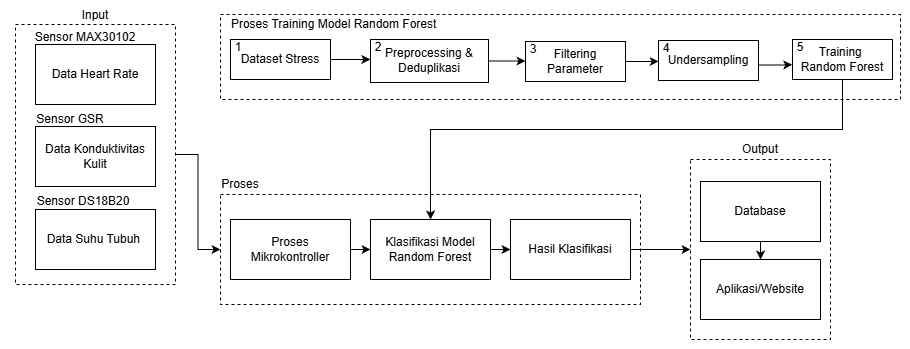

The diagram above was exported from draw.io. Its source (the exported page's mxGraphModel, read from the mxfile embedded in the PNG):
<mxGraphModel dx="1301" dy="648" grid="1" gridSize="10" guides="1" tooltips="1" connect="1" arrows="1" fold="1" page="1" pageScale="1" pageWidth="1169" pageHeight="827" math="0" shadow="0">
  <root>
    <mxCell id="0" />
    <mxCell id="1" parent="0" />
    <mxCell id="Mak8vtmeBBiipkGAvlLq-40" value="" style="rounded=0;whiteSpace=wrap;html=1;strokeColor=none;fillColor=none;" parent="1" vertex="1">
      <mxGeometry x="140" y="71" width="910" height="349" as="geometry" />
    </mxCell>
    <mxCell id="Mak8vtmeBBiipkGAvlLq-26" value="" style="rounded=0;whiteSpace=wrap;html=1;fillColor=none;dashed=1;" parent="1" vertex="1">
      <mxGeometry x="830" y="230" width="140" height="180" as="geometry" />
    </mxCell>
    <mxCell id="Mak8vtmeBBiipkGAvlLq-25" value="" style="rounded=0;whiteSpace=wrap;html=1;fillColor=none;dashed=1;" parent="1" vertex="1">
      <mxGeometry x="360" y="265" width="420" height="110" as="geometry" />
    </mxCell>
    <mxCell id="Mak8vtmeBBiipkGAvlLq-19" value="" style="rounded=0;whiteSpace=wrap;html=1;fillColor=none;dashed=1;" parent="1" vertex="1">
      <mxGeometry x="360" y="85" width="680" height="85" as="geometry" />
    </mxCell>
    <mxCell id="Mak8vtmeBBiipkGAvlLq-37" style="edgeStyle=orthogonalEdgeStyle;rounded=0;orthogonalLoop=1;jettySize=auto;html=1;exitX=1;exitY=0.5;exitDx=0;exitDy=0;entryX=0;entryY=0.5;entryDx=0;entryDy=0;" parent="1" source="Mak8vtmeBBiipkGAvlLq-7" target="Mak8vtmeBBiipkGAvlLq-25" edge="1">
      <mxGeometry relative="1" as="geometry" />
    </mxCell>
    <mxCell id="Mak8vtmeBBiipkGAvlLq-7" value="" style="rounded=0;whiteSpace=wrap;html=1;fillColor=none;dashed=1;" parent="1" vertex="1">
      <mxGeometry x="155" y="95" width="160" height="260" as="geometry" />
    </mxCell>
    <mxCell id="Mak8vtmeBBiipkGAvlLq-1" value="Data Heart Rate" style="rounded=0;whiteSpace=wrap;html=1;" parent="1" vertex="1">
      <mxGeometry x="175" y="115" width="120" height="60" as="geometry" />
    </mxCell>
    <mxCell id="Mak8vtmeBBiipkGAvlLq-2" value="Data Konduktivitas Kulit" style="rounded=0;whiteSpace=wrap;html=1;" parent="1" vertex="1">
      <mxGeometry x="175" y="197" width="120" height="60" as="geometry" />
    </mxCell>
    <mxCell id="Mak8vtmeBBiipkGAvlLq-3" value="Data Suhu Tubuh&amp;nbsp;" style="rounded=0;whiteSpace=wrap;html=1;" parent="1" vertex="1">
      <mxGeometry x="175" y="280" width="120" height="60" as="geometry" />
    </mxCell>
    <mxCell id="Mak8vtmeBBiipkGAvlLq-4" value="Sensor MAX30102" style="text;html=1;align=center;verticalAlign=middle;whiteSpace=wrap;rounded=0;" parent="1" vertex="1">
      <mxGeometry x="165" y="93" width="120" height="30" as="geometry" />
    </mxCell>
    <mxCell id="Mak8vtmeBBiipkGAvlLq-5" value="Sensor GSR" style="text;html=1;align=center;verticalAlign=middle;whiteSpace=wrap;rounded=0;" parent="1" vertex="1">
      <mxGeometry x="150" y="175" width="120" height="30" as="geometry" />
    </mxCell>
    <mxCell id="Mak8vtmeBBiipkGAvlLq-6" value="Sensor DS18B20" style="text;html=1;align=center;verticalAlign=middle;whiteSpace=wrap;rounded=0;" parent="1" vertex="1">
      <mxGeometry x="163" y="257" width="120" height="30" as="geometry" />
    </mxCell>
    <mxCell id="Mak8vtmeBBiipkGAvlLq-8" value="Input" style="text;html=1;align=center;verticalAlign=middle;whiteSpace=wrap;rounded=0;" parent="1" vertex="1">
      <mxGeometry x="175" y="71" width="120" height="30" as="geometry" />
    </mxCell>
    <mxCell id="Mak8vtmeBBiipkGAvlLq-33" style="edgeStyle=orthogonalEdgeStyle;rounded=0;orthogonalLoop=1;jettySize=auto;html=1;exitX=1;exitY=0.5;exitDx=0;exitDy=0;" parent="1" source="Mak8vtmeBBiipkGAvlLq-20" target="Mak8vtmeBBiipkGAvlLq-21" edge="1">
      <mxGeometry relative="1" as="geometry" />
    </mxCell>
    <mxCell id="Mak8vtmeBBiipkGAvlLq-20" value="Proses Mikrokontroller" style="rounded=0;whiteSpace=wrap;html=1;" parent="1" vertex="1">
      <mxGeometry x="370" y="290" width="120" height="60" as="geometry" />
    </mxCell>
    <mxCell id="Mak8vtmeBBiipkGAvlLq-34" style="edgeStyle=orthogonalEdgeStyle;rounded=0;orthogonalLoop=1;jettySize=auto;html=1;exitX=1;exitY=0.5;exitDx=0;exitDy=0;" parent="1" source="Mak8vtmeBBiipkGAvlLq-21" target="Mak8vtmeBBiipkGAvlLq-22" edge="1">
      <mxGeometry relative="1" as="geometry" />
    </mxCell>
    <mxCell id="Mak8vtmeBBiipkGAvlLq-21" value="Klasifikasi Model Random Forest" style="rounded=0;whiteSpace=wrap;html=1;" parent="1" vertex="1">
      <mxGeometry x="510" y="290" width="120" height="60" as="geometry" />
    </mxCell>
    <mxCell id="Mak8vtmeBBiipkGAvlLq-35" style="edgeStyle=orthogonalEdgeStyle;rounded=0;orthogonalLoop=1;jettySize=auto;html=1;exitX=1;exitY=0.5;exitDx=0;exitDy=0;entryX=0;entryY=0.5;entryDx=0;entryDy=0;" parent="1" source="Mak8vtmeBBiipkGAvlLq-22" target="Mak8vtmeBBiipkGAvlLq-26" edge="1">
      <mxGeometry relative="1" as="geometry" />
    </mxCell>
    <mxCell id="Mak8vtmeBBiipkGAvlLq-22" value="Hasil Klasifikasi" style="rounded=0;whiteSpace=wrap;html=1;" parent="1" vertex="1">
      <mxGeometry x="650" y="290" width="120" height="60" as="geometry" />
    </mxCell>
    <mxCell id="Mak8vtmeBBiipkGAvlLq-36" style="edgeStyle=orthogonalEdgeStyle;rounded=0;orthogonalLoop=1;jettySize=auto;html=1;exitX=0.5;exitY=1;exitDx=0;exitDy=0;" parent="1" source="Mak8vtmeBBiipkGAvlLq-23" target="Mak8vtmeBBiipkGAvlLq-24" edge="1">
      <mxGeometry relative="1" as="geometry" />
    </mxCell>
    <mxCell id="Mak8vtmeBBiipkGAvlLq-23" value="Database" style="rounded=0;whiteSpace=wrap;html=1;" parent="1" vertex="1">
      <mxGeometry x="840" y="252" width="120" height="60" as="geometry" />
    </mxCell>
    <mxCell id="Mak8vtmeBBiipkGAvlLq-24" value="Aplikasi/Website" style="rounded=0;whiteSpace=wrap;html=1;" parent="1" vertex="1">
      <mxGeometry x="840" y="330" width="120" height="60" as="geometry" />
    </mxCell>
    <mxCell id="Mak8vtmeBBiipkGAvlLq-27" value="Proses" style="text;html=1;align=center;verticalAlign=middle;whiteSpace=wrap;rounded=0;" parent="1" vertex="1">
      <mxGeometry x="320" y="240" width="120" height="30" as="geometry" />
    </mxCell>
    <mxCell id="Mak8vtmeBBiipkGAvlLq-38" value="Output" style="text;html=1;align=center;verticalAlign=middle;whiteSpace=wrap;rounded=0;" parent="1" vertex="1">
      <mxGeometry x="840" y="205" width="120" height="30" as="geometry" />
    </mxCell>
    <mxCell id="Mak8vtmeBBiipkGAvlLq-39" value="&amp;nbsp;Proses Training Model Random Forest" style="text;html=1;align=center;verticalAlign=middle;whiteSpace=wrap;rounded=0;" parent="1" vertex="1">
      <mxGeometry x="350" y="80" width="244" height="30" as="geometry" />
    </mxCell>
    <mxCell id="QzqO4ApiWMXvA9jJxOJ9-2" value="" style="group" parent="1" connectable="0" vertex="1">
      <mxGeometry x="348" y="103" width="122" height="47" as="geometry" />
    </mxCell>
    <mxCell id="Mak8vtmeBBiipkGAvlLq-9" value="Dataset Stress" style="rounded=0;whiteSpace=wrap;html=1;" parent="QzqO4ApiWMXvA9jJxOJ9-2" vertex="1">
      <mxGeometry x="22" y="7" width="100" height="40" as="geometry" />
    </mxCell>
    <mxCell id="Mak8vtmeBBiipkGAvlLq-28" value="1" style="text;html=1;align=center;verticalAlign=middle;whiteSpace=wrap;rounded=0;" parent="QzqO4ApiWMXvA9jJxOJ9-2" vertex="1">
      <mxGeometry width="60" height="30" as="geometry" />
    </mxCell>
    <mxCell id="QzqO4ApiWMXvA9jJxOJ9-23" value="" style="endArrow=classic;html=1;rounded=0;exitX=1;exitY=0.5;exitDx=0;exitDy=0;entryX=0;entryY=0.5;entryDx=0;entryDy=0;" parent="1" target="QzqO4ApiWMXvA9jJxOJ9-14" edge="1">
      <mxGeometry width="50" height="50" relative="1" as="geometry">
        <mxPoint x="590" y="130" as="sourcePoint" />
        <mxPoint x="501" y="141" as="targetPoint" />
      </mxGeometry>
    </mxCell>
    <mxCell id="WOLIDW3l1R-nRcX-qSnm-2" value="" style="group" parent="1" connectable="0" vertex="1">
      <mxGeometry x="488" y="103" width="140" height="50" as="geometry" />
    </mxCell>
    <mxCell id="QzqO4ApiWMXvA9jJxOJ9-14" value="Preprocessing &amp;amp; Deduplikasi" style="rounded=0;whiteSpace=wrap;html=1;" parent="WOLIDW3l1R-nRcX-qSnm-2" vertex="1">
      <mxGeometry x="22" y="7" width="118" height="43" as="geometry" />
    </mxCell>
    <mxCell id="QzqO4ApiWMXvA9jJxOJ9-15" value="2" style="text;html=1;align=center;verticalAlign=middle;whiteSpace=wrap;rounded=0;" parent="WOLIDW3l1R-nRcX-qSnm-2" vertex="1">
      <mxGeometry width="60" height="30" as="geometry" />
    </mxCell>
    <mxCell id="WOLIDW3l1R-nRcX-qSnm-3" value="" style="group" parent="1" connectable="0" vertex="1">
      <mxGeometry x="643" y="105" width="122" height="47" as="geometry" />
    </mxCell>
    <mxCell id="QzqO4ApiWMXvA9jJxOJ9-17" value="Filtering Parameter" style="rounded=0;whiteSpace=wrap;html=1;" parent="WOLIDW3l1R-nRcX-qSnm-3" vertex="1">
      <mxGeometry x="22" y="7" width="100" height="40" as="geometry" />
    </mxCell>
    <mxCell id="QzqO4ApiWMXvA9jJxOJ9-18" value="3" style="text;html=1;align=center;verticalAlign=middle;whiteSpace=wrap;rounded=0;" parent="WOLIDW3l1R-nRcX-qSnm-3" vertex="1">
      <mxGeometry width="60" height="30" as="geometry" />
    </mxCell>
    <mxCell id="WOLIDW3l1R-nRcX-qSnm-5" value="" style="group" parent="1" connectable="0" vertex="1">
      <mxGeometry x="776" y="104" width="122" height="47" as="geometry" />
    </mxCell>
    <mxCell id="WOLIDW3l1R-nRcX-qSnm-6" value="Undersampling" style="rounded=0;whiteSpace=wrap;html=1;" parent="WOLIDW3l1R-nRcX-qSnm-5" vertex="1">
      <mxGeometry x="22" y="7" width="100" height="40" as="geometry" />
    </mxCell>
    <mxCell id="WOLIDW3l1R-nRcX-qSnm-7" value="4" style="text;html=1;align=center;verticalAlign=middle;whiteSpace=wrap;rounded=0;" parent="WOLIDW3l1R-nRcX-qSnm-5" vertex="1">
      <mxGeometry width="60" height="30" as="geometry" />
    </mxCell>
    <mxCell id="WOLIDW3l1R-nRcX-qSnm-8" style="edgeStyle=orthogonalEdgeStyle;rounded=0;orthogonalLoop=1;jettySize=auto;html=1;exitX=1;exitY=0.5;exitDx=0;exitDy=0;entryX=0.363;entryY=0.922;entryDx=0;entryDy=0;entryPerimeter=0;" parent="1" source="Mak8vtmeBBiipkGAvlLq-9" target="QzqO4ApiWMXvA9jJxOJ9-15" edge="1">
      <mxGeometry relative="1" as="geometry" />
    </mxCell>
    <mxCell id="WOLIDW3l1R-nRcX-qSnm-9" style="edgeStyle=orthogonalEdgeStyle;rounded=0;orthogonalLoop=1;jettySize=auto;html=1;exitX=1;exitY=0.5;exitDx=0;exitDy=0;entryX=0;entryY=0.5;entryDx=0;entryDy=0;" parent="1" source="QzqO4ApiWMXvA9jJxOJ9-14" target="QzqO4ApiWMXvA9jJxOJ9-17" edge="1">
      <mxGeometry relative="1" as="geometry" />
    </mxCell>
    <mxCell id="WOLIDW3l1R-nRcX-qSnm-10" style="edgeStyle=orthogonalEdgeStyle;rounded=0;orthogonalLoop=1;jettySize=auto;html=1;exitX=1;exitY=0.5;exitDx=0;exitDy=0;entryX=0.002;entryY=0.519;entryDx=0;entryDy=0;entryPerimeter=0;" parent="1" source="QzqO4ApiWMXvA9jJxOJ9-17" target="WOLIDW3l1R-nRcX-qSnm-6" edge="1">
      <mxGeometry relative="1" as="geometry">
        <mxPoint x="780" y="130" as="targetPoint" />
      </mxGeometry>
    </mxCell>
    <mxCell id="WOLIDW3l1R-nRcX-qSnm-11" style="edgeStyle=orthogonalEdgeStyle;rounded=0;orthogonalLoop=1;jettySize=auto;html=1;exitX=0.5;exitY=1;exitDx=0;exitDy=0;" parent="1" source="RPQS_BMECmdP21z4FJ2B-3" target="Mak8vtmeBBiipkGAvlLq-21" edge="1">
      <mxGeometry relative="1" as="geometry">
        <Array as="points">
          <mxPoint x="982" y="200" />
          <mxPoint x="570" y="200" />
        </Array>
      </mxGeometry>
    </mxCell>
    <mxCell id="RPQS_BMECmdP21z4FJ2B-3" value="Training&amp;nbsp;&lt;div&gt;Random Forest&lt;/div&gt;" style="rounded=0;whiteSpace=wrap;html=1;" vertex="1" parent="1">
      <mxGeometry x="932" y="110" width="100" height="40" as="geometry" />
    </mxCell>
    <mxCell id="RPQS_BMECmdP21z4FJ2B-2" value="5" style="text;html=1;align=center;verticalAlign=middle;whiteSpace=wrap;rounded=0;" vertex="1" parent="1">
      <mxGeometry x="910" y="103" width="60" height="30" as="geometry" />
    </mxCell>
    <mxCell id="RPQS_BMECmdP21z4FJ2B-7" style="edgeStyle=orthogonalEdgeStyle;rounded=0;orthogonalLoop=1;jettySize=auto;html=1;exitX=0.997;exitY=0.612;exitDx=0;exitDy=0;entryX=-0.002;entryY=0.63;entryDx=0;entryDy=0;entryPerimeter=0;exitPerimeter=0;" edge="1" parent="1" source="WOLIDW3l1R-nRcX-qSnm-6" target="RPQS_BMECmdP21z4FJ2B-3">
      <mxGeometry relative="1" as="geometry">
        <Array as="points">
          <mxPoint x="920" y="136" />
        </Array>
      </mxGeometry>
    </mxCell>
  </root>
</mxGraphModel>